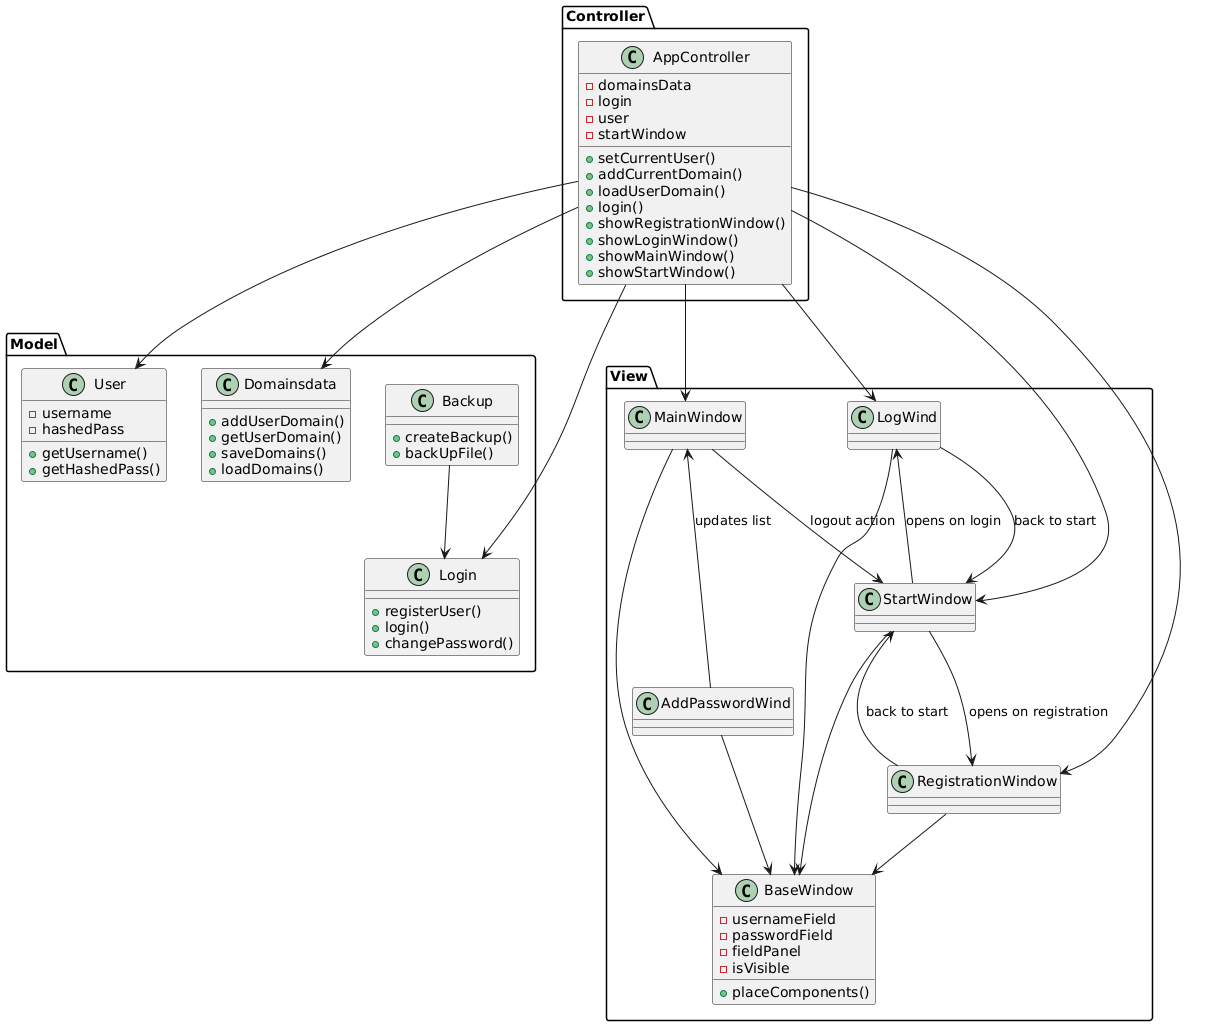

The diagram above was rendered by PlantUML. Its source (embedded in the PNG):
@startuml
package "Model" {
    class Domainsdata {
        +addUserDomain()
        +getUserDomain()
        +saveDomains()
        +loadDomains()
    }

    class Login {
        +registerUser()
        +login()
        +changePassword()
    }

    class User {
        -username
        -hashedPass
        +getUsername()
        +getHashedPass()
    }

    class Backup {
        +createBackup()
        +backUpFile()
    }

    Backup --> Login
}

package "Controller" {
    class AppController {
        -domainsData
        -login
        -user
        -startWindow
        +setCurrentUser()
        +addCurrentDomain()
        +loadUserDomain()
        +login()
        +showRegistrationWindow()
        +showLoginWindow()
        +showMainWindow()
        +showStartWindow()
    }

    AppController --> Domainsdata
    AppController --> Login
    AppController --> User
}

package "View" {
    class BaseWindow {
        -usernameField
        -passwordField
        -fieldPanel
        -isVisible
        +placeComponents()
    }

    class LogWind
    class MainWindow
    class RegistrationWindow
    class AddPasswordWind
    class StartWindow

    LogWind --> BaseWindow
    MainWindow --> BaseWindow
    RegistrationWindow --> BaseWindow
    AddPasswordWind --> BaseWindow
    StartWindow --> BaseWindow

    
    MainWindow <-- AddPasswordWind : updates list
    StartWindow --> RegistrationWindow : opens on registration
    RegistrationWindow --> StartWindow : back to start
    StartWindow --> LogWind : opens on login
    LogWind --> StartWindow : back to start
    MainWindow --> StartWindow : logout action
}

AppController --> LogWind
AppController --> MainWindow
AppController --> RegistrationWindow
AppController --> StartWindow
@enduml